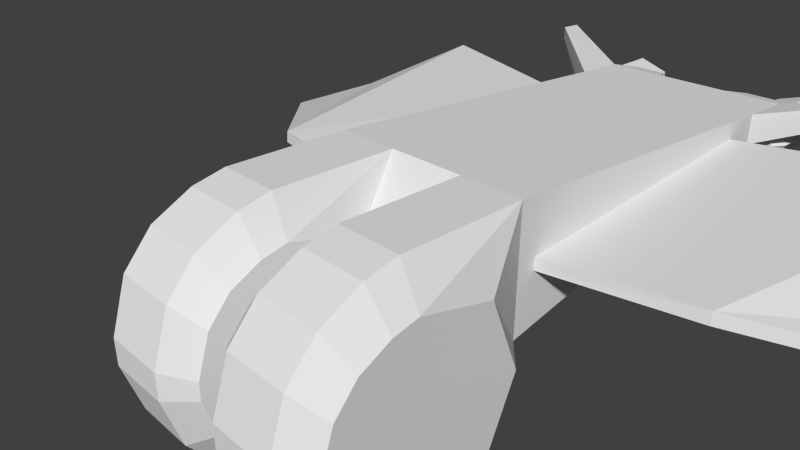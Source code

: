 # Source: andca.blend  (saved by Blender 2.63.0; exported with 4.5.12 LTS)
import bpy
from mathutils import Matrix  # noqa: F401  (used for matrix-valued properties, if any)

bpy.ops.wm.read_factory_settings(use_empty=True)
scene = bpy.context.scene
scene.name = 'Scene'

# ---- collections
col_collection_1 = bpy.data.collections.new('Collection 1'); scene.collection.children.link(col_collection_1)
col_collection_20 = bpy.data.collections.new('Collection 20'); scene.collection.children.link(col_collection_20)
col_collection_20.hide_render = True
col_collection_20.hide_viewport = True

# ---- materials (node trees are filled in below, after node groups)
mat_material = bpy.data.materials.new('Material')
mat_material.alpha_threshold = 0.0
mat_material.use_transparent_shadow = False
mat_material.roughness = 0.5
mat_material.line_color = (0.0, 0.0, 0.0, 1.0)

# ---- material node trees

# ---- world
world_world = bpy.data.worlds.new('World'); scene.world = world_world
world_world.color = (0.05088, 0.05088, 0.05088)
world_world.use_sun_shadow = False
world_world.sun_shadow_jitter_overblur = 0.0
world_world.cycles.sampling_method = 'NONE'
world_world.cycles.sample_map_resolution = 256

# ---- cameras
cam_camera = bpy.data.cameras.new('Camera')
cam_camera.clip_end = 100.0
cam_camera.lens = 35.0
cam_camera.sensor_width = 32.0
cam_camera.sensor_height = 18.0
cam_camera.ortho_scale = 7.314
cam_camera.dof.focus_distance = 0.0
cam_camera.dof.aperture_fstop = 128.0

# ---- meshes
me_cylinder_001 = bpy.data.meshes.new('Cylinder.001')
me_cylinder_001.from_pydata([(-0.4625, 0.7399, -25.86), (-0.4625, 0.7399, -22.96), (0.4685, 0.0222, -25.86), (0.4685, 0.0222, -22.96), (0.07366, -1.085, -25.86), (0.07366, -1.085, -22.96), (-1.101, -1.052, -25.86), (-1.101, -1.052, -22.96), (-1.433, 0.0762, -25.86), (-1.433, 0.0762, -22.96), (-0.4716, 0.419, -26.32), (0.1605, -0.0683, -26.32), (-0.1076, -0.8201, -26.32), (-0.9054, -0.7974, -26.32), (-1.13, -0.03164, -26.32), (0.1795, -0.06272, -22.5), (-0.4711, 0.4388, -22.5), (-0.09641, -0.8364, -22.5), (-0.9175, -0.8131, -22.5), (-1.149, -0.02498, -22.5), (-7.24, -1.277, -25.86), (-7.24, -1.277, -22.96), (-7.628, -2.387, -25.86), (-7.628, -2.387, -22.96), (-6.692, -3.098, -25.86), (-6.692, -3.098, -22.96), (-5.726, -2.428, -25.86), (-5.726, -2.428, -22.96), (-6.065, -1.302, -25.86), (-6.065, -1.302, -22.96), (-7.057, -1.54, -26.32), (-7.32, -2.294, -26.32), (-6.685, -2.777, -26.32), (-6.029, -2.322, -26.32), (-6.259, -1.558, -26.32), (-7.339, -2.3, -22.5), (-7.069, -1.524, -22.5), (-6.685, -2.797, -22.5), (-6.011, -2.328, -22.5), (-6.247, -1.542, -22.5)], [], [(0, 1, 3, 2), (2, 3, 5, 4), (4, 5, 7, 6), (9, 7, 18, 19), (6, 7, 9, 8), (8, 9, 1, 0), (8, 0, 10, 14), (10, 11, 12, 13, 14), (0, 2, 11, 10), (4, 6, 13, 12), (6, 8, 14, 13), (2, 4, 12, 11), (15, 16, 19, 18, 17), (5, 3, 15, 17), (1, 9, 19, 16), (3, 1, 16, 15), (7, 5, 17, 18), (20, 22, 23, 21), (22, 24, 25, 23), (24, 26, 27, 25), (29, 39, 38, 27), (26, 28, 29, 27), (28, 20, 21, 29), (28, 34, 30, 20), (30, 34, 33, 32, 31), (20, 30, 31, 22), (24, 32, 33, 26), (26, 33, 34, 28), (22, 31, 32, 24), (35, 37, 38, 39, 36), (25, 37, 35, 23), (21, 36, 39, 29), (23, 35, 36, 21), (27, 38, 37, 25)])
_uv = me_cylinder_001.uv_layers.new(name='UVMap')
_uv.uv.foreach_set('vector', [0.6846, 0.004868, 0.9065, 0.004868, 0.9065, 0.09472, 0.6846, 0.09472, 0.6846, 0.004867, 0.9065, 0.004868, 0.9065, 0.09472, 0.6846, 0.09472, 0.6846, 0.004868, 0.9065, 0.004868, 0.9065, 0.09472, 0.6846, 0.09472, 0.9065, 0.09472, 0.9065, 0.004868, 0.9461, 0.0184, 0.9461, 0.08119, 0.6846, 0.004868, 0.9065, 0.004868, 0.9065, 0.09472, 0.6846, 0.09472, 0.6846, 0.004868, 0.9065, 0.004868, 0.9065, 0.09472, 0.6846, 0.09472, 0.6846, 0.004868, 0.6846, 0.09472, 0.6445, 0.0803, 0.6445, 0.01929, 0.9922, 0.1589, 0.946, 0.1922, 0.8999, 0.1585, 0.9178, 0.1044, 0.9748, 0.1046, 0.6846, 0.004868, 0.6846, 0.09472, 0.6445, 0.0803, 0.6445, 0.01929, 0.6846, 0.004868, 0.6846, 0.09472, 0.6445, 0.0803, 0.6445, 0.01929, 0.6846, 0.004868, 0.6846, 0.09472, 0.6445, 0.0803, 0.6445, 0.01929, 0.6846, 0.004867, 0.6846, 0.09472, 0.6445, 0.08029, 0.6445, 0.01929, 0.373, 0.3914, 0.3772, 0.3884, 0.3756, 0.3835, 0.3705, 0.3835, 0.3689, 0.3884, 0.9065, 0.09472, 0.9065, 0.004868, 0.9461, 0.0184, 0.9461, 0.08119, 0.9065, 0.09472, 0.9065, 0.004868, 0.9461, 0.0184, 0.9461, 0.08119, 0.9065, 0.09472, 0.9065, 0.004868, 0.9461, 0.0184, 0.9461, 0.08119, 0.9065, 0.09472, 0.9065, 0.004868, 0.9461, 0.0184, 0.9461, 0.08119, 0.6846, 0.004868, 0.6846, 0.09472, 0.9065, 0.09472, 0.9065, 0.004868, 0.6846, 0.004867, 0.6846, 0.09472, 0.9065, 0.09472, 0.9065, 0.004868, 0.6846, 0.004868, 0.6846, 0.09472, 0.9065, 0.09472, 0.9065, 0.004868, 0.9065, 0.09472, 0.9461, 0.08119, 0.9461, 0.0184, 0.9065, 0.004868, 0.6846, 0.004868, 0.6846, 0.09472, 0.9065, 0.09472, 0.9065, 0.004868, 0.6846, 0.004868, 0.6846, 0.09472, 0.9065, 0.09472, 0.9065, 0.004868, 0.6846, 0.004868, 0.6445, 0.01929, 0.6445, 0.0803, 0.6846, 0.09472, 0.9922, 0.1589, 0.9748, 0.1046, 0.9178, 0.1044, 0.8999, 0.1585, 0.946, 0.1922, 0.6846, 0.004868, 0.6445, 0.01929, 0.6445, 0.0803, 0.6846, 0.09472, 0.6846, 0.004868, 0.6445, 0.01929, 0.6445, 0.0803, 0.6846, 0.09472, 0.6846, 0.004868, 0.6445, 0.01929, 0.6445, 0.0803, 0.6846, 0.09472, 0.6846, 0.004867, 0.6445, 0.01929, 0.6445, 0.08029, 0.6846, 0.09472, 0.373, 0.3914, 0.3689, 0.3884, 0.3705, 0.3835, 0.3756, 0.3835, 0.3772, 0.3884, 0.9065, 0.09472, 0.9461, 0.08119, 0.9461, 0.0184, 0.9065, 0.004868, 0.9065, 0.09472, 0.9461, 0.08119, 0.9461, 0.0184, 0.9065, 0.004868, 0.9065, 0.09472, 0.9461, 0.08119, 0.9461, 0.0184, 0.9065, 0.004868, 0.9065, 0.09472, 0.9461, 0.08119, 0.9461, 0.0184, 0.9065, 0.004868])
me_cylinder_001.use_remesh_preserve_volume = False
me_cylinder_001.use_remesh_preserve_attributes = False
me_cylinder_001.use_mirror_vertex_groups = False
me_cylinder_001.update()
me_cube = bpy.data.meshes.new('Cube')
me_cube.from_pydata([(1.636, -1.0, 1.0), (0.625, -1.0, 1.0), (1.636, -1.51, 0.8824), (0.625, -1.51, 0.8824), (1.636, -2.124, 0.5558), (0.625, -2.124, 0.5558), (1.636, -2.568, 0.03317), (0.625, -2.568, 0.03317), (0.625, -2.829, -1.0), (1.636, -2.829, -0.7899), (0.625, -2.829, -0.7899), (1.636, -2.124, -2.556), (0.625, -2.124, -2.556), (1.636, -2.568, -2.033), (0.625, -2.568, -2.033), (1.636, -2.829, -1.21), (0.625, -2.829, -1.21), (0.1939, 0.5427, -0.9997), (0.1939, -1.125, 0.4888), (0.1939, -1.508, 0.4002), (0.1939, -2.502, -0.8591), (0.625, 1.0, -1.0), (0.625, 0.2945, -2.595), (0.625, 6.775, 0.6734), (0.625, 6.775, 0.1602), (0.1939, -1.125, -1.0), (0.1939, -1.508, -2.4), (0.1939, -1.971, -1.0), (0.1939, -2.502, -1.0), (0.1939, -2.502, -1.141), (0.625, 1.0, 1.0), (0.1939, 0.04624, 0.2014), (0.1939, -1.971, 0.1543), (0.1939, -2.305, -0.2393), (0.625, -1.0, -3.0), (0.625, -1.51, -2.882), (0.1939, 0.1116, -2.005), (0.1939, -1.125, -2.489), (0.1939, -1.508, -1.0), (0.1939, -1.971, -2.154), (0.1939, -2.305, -1.0), (0.1939, -2.305, -1.761), (0.625, 7.734, 0.6298), (0.625, 7.734, 0.1602), (0.8444, 8.198, 0.5279), (0.8444, 8.198, 0.2621), (1.636, -2.829, -1.0), (2.067, 0.5427, -0.9997), (2.067, -1.125, 0.4888), (2.067, -1.508, 0.4002), (2.067, -2.502, -0.8591), (1.636, 1.0, -1.0), (1.636, 0.2945, -2.595), (1.636, 6.775, 0.6734), (1.636, 6.775, 0.1602), (2.067, -1.125, -1.0), (2.067, -1.508, -2.4), (2.067, -1.971, -1.0), (2.067, -2.502, -1.0), (2.067, -2.502, -1.141), (1.636, 1.0, 1.0), (2.067, 0.04624, 0.2014), (2.067, -1.971, 0.1543), (2.067, -2.305, -0.2393), (1.636, -1.0, -3.0), (1.636, -1.51, -2.882), (2.067, 0.1116, -2.005), (2.067, -1.125, -2.489), (2.067, -1.508, -1.0), (2.067, -1.971, -2.154), (2.067, -2.305, -1.0), (2.067, -2.305, -1.761), (1.536, 1.304, 0.1027), (7.554, 6.702, -1.038), (7.554, 6.717, -0.8765), (3.886, 1.611, 0.214), (7.554, 4.645, -0.8765), (7.554, 4.63, -1.038), (3.886, 1.596, 0.02417), (1.636, 7.734, 0.6298), (1.636, 7.734, 0.1602), (3.349, 8.825, 0.9033), (3.349, 8.825, 0.7016), (3.349, 8.413, 0.922), (3.349, 8.413, 0.7016), (1.417, 8.198, 0.5279), (1.417, 8.198, 0.2621), (5.134, 7.246, 0.2356), (5.134, 7.263, 0.4135), (1.51, 6.086, 0.2356), (1.51, 6.103, 0.4135), (1.536, 1.304, -0.08909), (-1.536, 1.304, -0.08909), (-1.51, 6.103, 0.4135), (-1.51, 6.086, 0.2356), (-5.134, 7.263, 0.4135), (-5.134, 7.246, 0.2356), (-1.417, 8.198, 0.2621), (-1.417, 8.198, 0.5279), (-3.349, 8.413, 0.7016), (-3.349, 8.413, 0.922), (-3.349, 8.825, 0.7016), (-3.349, 8.825, 0.9033), (-1.636, 7.734, 0.1602), (-1.636, 7.734, 0.6298), (-3.886, 1.596, 0.02417), (-7.554, 4.63, -1.038), (-7.554, 4.645, -0.8765), (-3.886, 1.611, 0.214), (-7.554, 6.717, -0.8765), (-7.554, 6.702, -1.038), (-1.536, 1.304, 0.1027), (-2.067, -2.305, -1.761), (-2.067, -2.305, -1.0), (-2.067, -1.971, -2.154), (-2.067, -1.508, -1.0), (-2.067, -1.125, -2.489), (-2.067, 0.1116, -2.005), (-1.636, -1.51, -2.882), (-1.636, -1.0, -3.0), (-2.067, -2.305, -0.2393), (-2.067, -1.971, 0.1543), (-2.067, 0.04624, 0.2014), (-1.636, 1.0, 1.0), (-2.067, -2.502, -1.141), (-2.067, -2.502, -1.0), (-2.067, -1.971, -1.0), (-2.067, -1.508, -2.4), (-2.067, -1.125, -1.0), (-1.636, 6.775, 0.1602), (-1.636, 6.775, 0.6734), (-1.636, 0.2945, -2.595), (-1.636, 1.0, -1.0), (-2.067, -2.502, -0.8591), (-2.067, -1.508, 0.4002), (-2.067, -1.125, 0.4888), (-2.067, 0.5427, -0.9997), (-1.636, -2.829, -1.0), (-0.8444, 8.198, 0.2621), (-0.8444, 8.198, 0.5279), (-0.625, 7.734, 0.1602), (-0.625, 7.734, 0.6298), (-0.1939, -2.305, -1.761), (-0.1939, -2.305, -1.0), (-0.1939, -1.971, -2.154), (-0.1939, -1.508, -1.0), (-0.1939, -1.125, -2.489), (-0.1939, 0.1116, -2.005), (-0.625, -1.51, -2.882), (-0.625, -1.0, -3.0), (-0.1939, -2.305, -0.2393), (-0.1939, -1.971, 0.1543), (-0.1939, 0.04624, 0.2014), (-0.625, 1.0, 1.0), (-0.1939, -2.502, -1.141), (-0.1939, -2.502, -1.0), (-0.1939, -1.971, -1.0), (-0.625, -2.568, 0.03317), (-1.636, -2.568, 0.03317), (-0.1939, -1.508, -2.4), (-0.1939, -1.125, -1.0), (-0.625, 6.775, 0.1602), (-0.625, 6.775, 0.6734), (-0.625, 0.2945, -2.595), (-0.625, 1.0, -1.0), (-0.1939, -2.502, -0.8591), (-0.1939, -1.508, 0.4002), (-0.1939, -1.125, 0.4888), (-0.1939, 0.5427, -0.9997), (-0.625, -2.829, -1.21), (-1.636, -2.829, -1.21), (-0.625, -2.568, -2.033), (-1.636, -2.568, -2.033), (-0.625, -2.124, -2.556), (-1.636, -2.124, -2.556), (-0.625, -2.829, -0.7899), (-0.625, -2.124, 0.5558), (-1.636, -2.124, 0.5558), (-0.625, -1.51, 0.8824), (-1.636, -1.51, 0.8824), (-0.625, -1.0, 1.0), (-1.636, -1.0, 1.0), (-1.636, -2.829, -0.7899), (-0.625, -2.829, -1.0)], [], [(60, 30, 1, 0), (21, 30, 23, 24), (0, 1, 3, 2), (2, 3, 5, 4), (6, 7, 10, 9), (4, 5, 7, 6), (46, 9, 10, 8), (52, 64, 34, 22), (51, 21, 24, 54), (52, 22, 21, 51), (64, 65, 35, 34), (30, 60, 53, 23), (65, 11, 12, 35), (13, 15, 16, 14), (11, 13, 14, 12), (46, 8, 16, 15), (23, 53, 79, 42), (1, 18, 19, 3), (21, 17, 31, 30), (30, 31, 18, 1), (5, 32, 33, 7), (3, 19, 32, 5), (7, 33, 20, 10), (34, 35, 26, 37), (21, 22, 36, 17), (22, 34, 37, 36), (12, 14, 41, 39), (17, 36, 37, 25), (25, 37, 26, 38), (38, 26, 39, 27), (27, 39, 41, 40), (40, 41, 29, 28), (16, 8, 28, 29), (35, 12, 39, 26), (14, 16, 29, 41), (54, 24, 43, 80), (85, 86, 45, 44), (42, 79, 85, 44), (42, 44, 45, 43), (43, 45, 86, 80), (51, 54, 53, 60), (0, 2, 49, 48), (51, 60, 61, 47), (60, 0, 48, 61), (4, 6, 63, 62), (2, 4, 62, 49), (6, 9, 50, 63), (64, 67, 56, 65), (51, 47, 66, 52), (52, 66, 67, 64), (11, 69, 71, 13), (47, 55, 67, 66), (55, 68, 56, 67), (68, 57, 69, 56), (57, 70, 71, 69), (70, 58, 59, 71), (15, 59, 58, 46), (65, 56, 69, 11), (13, 71, 59, 15), (89, 90, 88, 87), (87, 88, 74, 73), (76, 75, 78, 77), (73, 74, 76, 77), (79, 80, 86, 85), (83, 84, 82, 81), (53, 54, 84, 83), (79, 53, 83, 81), (80, 79, 81, 82), (54, 80, 82, 84), (75, 88, 90, 72), (74, 88, 75, 76), (17, 25, 18, 31), (25, 38, 19, 18), (38, 27, 32, 19), (27, 40, 33, 32), (40, 28, 20, 33), (10, 20, 28, 8), (47, 61, 48, 55), (55, 48, 49, 68), (68, 49, 62, 57), (57, 62, 63, 70), (70, 63, 50, 58), (9, 46, 58, 50), (91, 78, 75, 72), (78, 91, 89, 87), (73, 77, 78, 87), (110, 96, 105, 106), (105, 96, 94, 92), (92, 111, 108, 105), (182, 133, 125, 137), (113, 125, 133, 120), (126, 113, 120, 121), (115, 126, 121, 134), (128, 115, 134, 135), (136, 128, 135, 122), (175, 183, 155, 165), (143, 150, 165, 155), (156, 151, 150, 143), (145, 166, 151, 156), (160, 167, 166, 145), (168, 152, 167, 160), (109, 107, 108, 95), (108, 111, 93, 95), (129, 99, 101, 103), (103, 101, 102, 104), (104, 102, 100, 130), (130, 100, 99, 129), (100, 102, 101, 99), (104, 98, 97, 103), (110, 106, 107, 109), (107, 106, 105, 108), (96, 110, 109, 95), (94, 96, 95, 93), (172, 170, 124, 112), (118, 174, 114, 127), (170, 137, 125, 124), (113, 112, 124, 125), (126, 114, 112, 113), (115, 127, 114, 126), (128, 116, 127, 115), (136, 117, 116, 128), (174, 172, 112, 114), (131, 119, 116, 117), (132, 131, 117, 136), (119, 118, 127, 116), (158, 120, 133, 182), (179, 134, 121, 177), (177, 121, 120, 158), (123, 122, 135, 181), (132, 136, 122, 123), (181, 135, 134, 179), (132, 123, 130, 129), (140, 103, 97, 138), (141, 140, 138, 139), (141, 139, 98, 104), (98, 139, 138, 97), (129, 103, 140, 161), (171, 142, 154, 169), (148, 159, 144, 173), (169, 154, 155, 183), (143, 155, 154, 142), (156, 143, 142, 144), (145, 156, 144, 159), (160, 145, 159, 146), (168, 160, 146, 147), (173, 144, 142, 171), (163, 147, 146, 149), (164, 168, 147, 163), (149, 146, 159, 148), (157, 175, 165, 150), (178, 176, 151, 166), (176, 157, 150, 151), (153, 180, 167, 152), (164, 153, 152, 168), (180, 178, 166, 167), (123, 181, 180, 153), (158, 182, 175, 157), (179, 177, 176, 178), (181, 179, 178, 180), (164, 161, 162, 153), (162, 141, 104, 130), (137, 170, 169, 183), (174, 173, 171, 172), (172, 171, 169, 170), (118, 148, 173, 174), (153, 162, 130, 123), (119, 149, 148, 118), (131, 132, 164, 163), (132, 129, 161, 164), (131, 163, 149, 119), (137, 183, 175, 182), (177, 158, 157, 176), (23, 162, 153, 30), (31, 30, 153, 152), (42, 141, 162, 23)])
_uv = me_cube.uv_layers.new(name='UVMap')
_uv.uv.foreach_set('vector', [0.1128, 0.7891, 0.2194, 0.7891, 0.2194, 0.9999, 0.1128, 0.9999, 0.4336, 0.776, 0.2252, 0.7879, 0.225, 0.1843, 0.2785, 0.1812, 0.1117, 1.0, 3.341e-05, 1.0, 3.347e-05, 0.9422, 0.1117, 0.9422, 0.1117, 0.9422, 3.347e-05, 0.9422, 3.352e-05, 0.8654, 0.1117, 0.8654, 0.1117, 0.7897, 3.355e-05, 0.7897, 3.356e-05, 0.6944, 0.1117, 0.6944, 0.1117, 0.8654, 3.352e-05, 0.8654, 3.355e-05, 0.7897, 0.1117, 0.7897, 0.1117, 0.6712, 0.1117, 0.6944, 3.356e-05, 0.6944, 3.358e-05, 0.6712, 0.1117, 0.1926, 0.1117, 0.3424, 3.366e-05, 0.3424, 3.356e-05, 0.1926, 0.9994, 0.8965, 0.9994, 0.9996, 0.3989, 0.9996, 0.3989, 0.8965, 0.1117, 0.1926, 3.356e-05, 0.1926, 3.343e-05, 3.341e-05, 0.1117, 3.341e-05, 0.1117, 0.3424, 0.1117, 0.4001, 3.369e-05, 0.4001, 3.366e-05, 0.3424, 0.2194, 0.7891, 0.1128, 0.7891, 0.1128, 0.1793, 0.2194, 0.1793, 0.1117, 0.4001, 0.1117, 0.4769, 3.359e-05, 0.4769, 3.369e-05, 0.4001, 0.1117, 0.5526, 0.1117, 0.648, 3.357e-05, 0.648, 3.359e-05, 0.5526, 0.1117, 0.4769, 0.1117, 0.5526, 3.359e-05, 0.5526, 3.359e-05, 0.4769, 0.1117, 0.6712, 3.358e-05, 0.6712, 3.357e-05, 0.648, 0.1117, 0.648, 0.2194, 0.1793, 0.1128, 0.1793, 0.1128, 0.07809, 0.2194, 0.07809, 0.8379, 0.5052, 0.8174, 0.5559, 0.7858, 0.555, 0.7959, 0.504, 0.4336, 0.776, 0.4403, 0.8413, 0.3146, 0.8922, 0.2252, 0.7879, 0.9959, 0.5348, 0.9072, 0.5924, 0.8174, 0.5559, 0.8379, 0.5052, 0.7408, 0.5129, 0.7442, 0.5616, 0.7063, 0.5785, 0.6904, 0.5352, 0.7959, 0.504, 0.7858, 0.555, 0.7442, 0.5616, 0.7408, 0.5129, 0.6904, 0.5352, 0.7063, 0.5785, 0.6654, 0.611, 0.6361, 0.5784, 0.7985, 0.888, 0.7564, 0.88, 0.7575, 0.8269, 0.7892, 0.833, 0.9985, 0.7541, 0.9072, 0.8642, 0.8941, 0.8038, 0.9509, 0.7343, 0.9072, 0.8642, 0.7985, 0.888, 0.7892, 0.833, 0.8941, 0.8038, 0.7033, 0.8589, 0.6581, 0.8255, 0.6835, 0.7859, 0.7176, 0.8111, 0.938, 0.6938, 0.8988, 0.6025, 0.7866, 0.5586, 0.7866, 0.6938, 0.7866, 0.6938, 0.7866, 0.5586, 0.7517, 0.5667, 0.7517, 0.6938, 0.7517, 0.6938, 0.7517, 0.5667, 0.7098, 0.589, 0.7098, 0.6938, 0.7098, 0.6938, 0.7098, 0.589, 0.6794, 0.6247, 0.6794, 0.6938, 0.6794, 0.6938, 0.6794, 0.6247, 0.6615, 0.681, 0.6615, 0.6938, 0.6135, 0.7704, 0.6054, 0.7552, 0.6445, 0.7343, 0.65, 0.7444, 0.7564, 0.88, 0.7033, 0.8589, 0.7176, 0.8111, 0.7575, 0.8269, 0.6581, 0.8255, 0.6135, 0.7704, 0.65, 0.7444, 0.6835, 0.7859, 0.3989, 0.8965, 0.3989, 0.9996, 0.3011, 0.9996, 0.3011, 0.8965, 0.136, 0.02803, 0.136, 1.266e-05, 0.1963, 1.287e-05, 0.1963, 0.02803, 0.2194, 0.07809, 0.1128, 0.07809, 0.136, 0.02803, 0.1963, 0.02803, 0.2257, 0.1805, 0.2339, 0.1264, 0.2617, 0.1252, 0.2748, 0.1783, 0.3011, 0.9996, 0.2527, 0.9773, 0.2527, 0.9189, 0.3011, 0.8965, 0.4336, 0.776, 0.2785, 0.1812, 0.225, 0.1843, 0.2252, 0.7879, 0.8379, 0.5052, 0.7959, 0.504, 0.7858, 0.555, 0.8174, 0.5559, 0.4336, 0.776, 0.2252, 0.7879, 0.3146, 0.8922, 0.4403, 0.8413, 0.9959, 0.5348, 0.8379, 0.5052, 0.8174, 0.5559, 0.9072, 0.5924, 0.7408, 0.5129, 0.6904, 0.5352, 0.7063, 0.5785, 0.7442, 0.5616, 0.7959, 0.504, 0.7408, 0.5129, 0.7442, 0.5616, 0.7858, 0.555, 0.6904, 0.5352, 0.6361, 0.5784, 0.6654, 0.611, 0.7063, 0.5785, 0.7985, 0.888, 0.7892, 0.833, 0.7575, 0.8269, 0.7564, 0.88, 0.9985, 0.7541, 0.9509, 0.7343, 0.8941, 0.8038, 0.9072, 0.8642, 0.9072, 0.8642, 0.8941, 0.8038, 0.7892, 0.833, 0.7985, 0.888, 0.7033, 0.8589, 0.7176, 0.8111, 0.6835, 0.7859, 0.6581, 0.8255, 0.938, 0.6933, 0.7866, 0.6932, 0.7866, 0.5581, 0.8988, 0.602, 0.7866, 0.6932, 0.7517, 0.6932, 0.7517, 0.5661, 0.7866, 0.5581, 0.7517, 0.6932, 0.7098, 0.6932, 0.7098, 0.5885, 0.7517, 0.5661, 0.7098, 0.6932, 0.6794, 0.6932, 0.6794, 0.6242, 0.7098, 0.5885, 0.6794, 0.6932, 0.6615, 0.6932, 0.6615, 0.6805, 0.6794, 0.6242, 0.6135, 0.7704, 0.65, 0.7444, 0.6445, 0.7343, 0.6054, 0.7552, 0.7564, 0.88, 0.7575, 0.8269, 0.7176, 0.8111, 0.7033, 0.8589, 0.6581, 0.8255, 0.6835, 0.7859, 0.65, 0.7444, 0.6135, 0.7704, 0.2297, 0.7501, 0.2125, 0.7501, 0.2125, 0.7501, 0.2297, 0.7501, 0.2297, 0.7501, 0.2125, 0.7501, 0.2125, 0.7501, 0.2297, 0.7501, 0.2125, 0.7501, 0.2125, 0.7673, 0.2297, 0.7673, 0.2297, 0.7501, 0.2297, 0.7501, 0.2125, 0.7501, 0.2125, 0.7501, 0.2297, 0.7501, 0.2257, 0.1805, 0.2748, 0.1783, 0.2617, 0.1252, 0.2339, 0.1264, 0.6518, 0.891, 0.6393, 0.8765, 0.6664, 0.8532, 0.6778, 0.8664, 0.4288, 0.8515, 0.4187, 0.896, 0.6345, 0.896, 0.6388, 0.8769, 0.494, 0.7966, 0.4288, 0.8515, 0.6388, 0.8769, 0.6668, 0.8533, 0.5016, 0.7556, 0.494, 0.7966, 0.6668, 0.8533, 0.6701, 0.8357, 0.43, 0.8514, 0.493, 0.7971, 0.6664, 0.8532, 0.6393, 0.8765, 0.4733, 0.01198, 0.7336, 0.5122, 0.3634, 0.4949, 0.2441, 0.04203, 0.9733, 0.3831, 0.7336, 0.5122, 0.4733, 0.01198, 0.9142, 0.1902, 0.938, 0.6938, 0.7866, 0.6938, 0.7866, 0.829, 0.8929, 0.8029, 0.7866, 0.6938, 0.7517, 0.6938, 0.7517, 0.8209, 0.7866, 0.829, 0.7517, 0.6938, 0.7098, 0.6938, 0.7098, 0.7986, 0.7517, 0.8209, 0.7098, 0.6938, 0.6794, 0.6938, 0.6794, 0.7629, 0.7098, 0.7986, 0.6794, 0.6938, 0.6615, 0.6938, 0.6615, 0.7066, 0.6794, 0.7629, 0.6361, 0.5784, 0.6654, 0.611, 0.6581, 0.6196, 0.6251, 0.5912, 0.938, 0.6933, 0.8929, 0.8023, 0.7866, 0.8284, 0.7866, 0.6933, 0.7866, 0.6933, 0.7866, 0.8284, 0.7517, 0.8204, 0.7517, 0.6933, 0.7517, 0.6933, 0.7517, 0.8204, 0.7098, 0.7981, 0.7098, 0.6933, 0.7098, 0.6933, 0.7098, 0.7981, 0.6794, 0.7623, 0.6794, 0.6933, 0.6794, 0.6933, 0.6794, 0.7623, 0.6615, 0.7061, 0.6615, 0.6933, 0.6361, 0.5784, 0.6251, 0.5912, 0.6581, 0.6196, 0.6654, 0.611, 0.2125, 0.7501, 0.2125, 0.7673, 0.2297, 0.7673, 0.2297, 0.7501, 0.4733, 0.01198, 0.2441, 0.04203, 0.3634, 0.4949, 0.7336, 0.5122, 0.9733, 0.3831, 0.9142, 0.1902, 0.4733, 0.01198, 0.7336, 0.5122, 0.9733, 0.3831, 0.7336, 0.5122, 0.4733, 0.01198, 0.9142, 0.1902, 0.4733, 0.01198, 0.7336, 0.5122, 0.3634, 0.4949, 0.2441, 0.04203, 0.2125, 0.7501, 0.2297, 0.7501, 0.2297, 0.7673, 0.2125, 0.7673, 0.6361, 0.5784, 0.6654, 0.611, 0.6581, 0.6196, 0.6251, 0.5912, 0.6794, 0.6933, 0.6615, 0.6933, 0.6615, 0.7061, 0.6794, 0.7623, 0.7098, 0.6933, 0.6794, 0.6933, 0.6794, 0.7623, 0.7098, 0.7981, 0.7517, 0.6933, 0.7098, 0.6933, 0.7098, 0.7981, 0.7517, 0.8204, 0.7866, 0.6933, 0.7517, 0.6933, 0.7517, 0.8204, 0.7866, 0.8284, 0.938, 0.6933, 0.7866, 0.6933, 0.7866, 0.8284, 0.8929, 0.8023, 0.6361, 0.5784, 0.6251, 0.5912, 0.6581, 0.6196, 0.6654, 0.611, 0.6794, 0.6938, 0.6794, 0.7629, 0.6615, 0.7066, 0.6615, 0.6938, 0.7098, 0.6938, 0.7098, 0.7986, 0.6794, 0.7629, 0.6794, 0.6938, 0.7517, 0.6938, 0.7517, 0.8209, 0.7098, 0.7986, 0.7098, 0.6938, 0.7866, 0.6938, 0.7866, 0.829, 0.7517, 0.8209, 0.7517, 0.6938, 0.938, 0.6938, 0.8929, 0.8029, 0.7866, 0.829, 0.7866, 0.6938, 0.9733, 0.3831, 0.9142, 0.1902, 0.4733, 0.01198, 0.7336, 0.5122, 0.4733, 0.01198, 0.2441, 0.04203, 0.3634, 0.4949, 0.7336, 0.5122, 0.43, 0.8514, 0.6393, 0.8765, 0.6664, 0.8532, 0.493, 0.7971, 0.5016, 0.7556, 0.6701, 0.8357, 0.6668, 0.8533, 0.494, 0.7966, 0.494, 0.7966, 0.6668, 0.8533, 0.6388, 0.8769, 0.4288, 0.8515, 0.4288, 0.8515, 0.6388, 0.8769, 0.6345, 0.896, 0.4187, 0.896, 0.6518, 0.891, 0.6778, 0.8664, 0.6664, 0.8532, 0.6393, 0.8765, 0.2257, 0.1805, 0.2339, 0.1264, 0.2617, 0.1252, 0.2748, 0.1783, 0.2297, 0.7501, 0.2297, 0.7501, 0.2125, 0.7501, 0.2125, 0.7501, 0.2125, 0.7501, 0.2297, 0.7501, 0.2297, 0.7673, 0.2125, 0.7673, 0.2297, 0.7501, 0.2297, 0.7501, 0.2125, 0.7501, 0.2125, 0.7501, 0.2297, 0.7501, 0.2297, 0.7501, 0.2125, 0.7501, 0.2125, 0.7501, 0.6581, 0.8255, 0.6135, 0.7704, 0.65, 0.7444, 0.6835, 0.7859, 0.7564, 0.88, 0.7033, 0.8589, 0.7176, 0.8111, 0.7575, 0.8269, 0.6135, 0.7704, 0.6054, 0.7552, 0.6445, 0.7343, 0.65, 0.7444, 0.6794, 0.6932, 0.6794, 0.6242, 0.6615, 0.6805, 0.6615, 0.6932, 0.7098, 0.6932, 0.7098, 0.5885, 0.6794, 0.6242, 0.6794, 0.6932, 0.7517, 0.6932, 0.7517, 0.5661, 0.7098, 0.5885, 0.7098, 0.6932, 0.7866, 0.6932, 0.7866, 0.5581, 0.7517, 0.5661, 0.7517, 0.6932, 0.938, 0.6933, 0.8988, 0.602, 0.7866, 0.5581, 0.7866, 0.6932, 0.7033, 0.8589, 0.6581, 0.8255, 0.6835, 0.7859, 0.7176, 0.8111, 0.9072, 0.8642, 0.7985, 0.888, 0.7892, 0.833, 0.8941, 0.8038, 0.9985, 0.7541, 0.9072, 0.8642, 0.8941, 0.8038, 0.9509, 0.7343, 0.7985, 0.888, 0.7564, 0.88, 0.7575, 0.8269, 0.7892, 0.833, 0.6904, 0.5352, 0.7063, 0.5785, 0.6654, 0.611, 0.6361, 0.5784, 0.7959, 0.504, 0.7858, 0.555, 0.7442, 0.5616, 0.7408, 0.5129, 0.7408, 0.5129, 0.7442, 0.5616, 0.7063, 0.5785, 0.6904, 0.5352, 0.9959, 0.5348, 0.9072, 0.5924, 0.8174, 0.5559, 0.8379, 0.5052, 0.4336, 0.776, 0.4403, 0.8413, 0.3146, 0.8922, 0.2252, 0.7879, 0.8379, 0.5052, 0.8174, 0.5559, 0.7858, 0.555, 0.7959, 0.504, 0.4336, 0.776, 0.2252, 0.7879, 0.225, 0.1843, 0.2785, 0.1812, 0.3011, 0.9996, 0.3011, 0.8965, 0.2527, 0.9189, 0.2527, 0.9773, 0.2257, 0.1805, 0.2748, 0.1783, 0.2617, 0.1252, 0.2339, 0.1264, 0.2194, 0.07809, 0.1963, 0.02803, 0.136, 0.02803, 0.1128, 0.07809, 0.136, 0.02803, 0.1963, 0.02803, 0.1963, 1.287e-05, 0.136, 1.266e-05, 0.3989, 0.8965, 0.3011, 0.8965, 0.3011, 0.9996, 0.3989, 0.9996, 0.6581, 0.8255, 0.6835, 0.7859, 0.65, 0.7444, 0.6135, 0.7704, 0.7564, 0.88, 0.7575, 0.8269, 0.7176, 0.8111, 0.7033, 0.8589, 0.6135, 0.7704, 0.65, 0.7444, 0.6445, 0.7343, 0.6054, 0.7552, 0.6794, 0.6938, 0.6615, 0.6938, 0.6615, 0.681, 0.6794, 0.6247, 0.7098, 0.6938, 0.6794, 0.6938, 0.6794, 0.6247, 0.7098, 0.589, 0.7517, 0.6938, 0.7098, 0.6938, 0.7098, 0.589, 0.7517, 0.5667, 0.7866, 0.6938, 0.7517, 0.6938, 0.7517, 0.5667, 0.7866, 0.5586, 0.938, 0.6938, 0.7866, 0.6938, 0.7866, 0.5586, 0.8988, 0.6025, 0.7033, 0.8589, 0.7176, 0.8111, 0.6835, 0.7859, 0.6581, 0.8255, 0.9072, 0.8642, 0.8941, 0.8038, 0.7892, 0.833, 0.7985, 0.888, 0.9985, 0.7541, 0.9509, 0.7343, 0.8941, 0.8038, 0.9072, 0.8642, 0.7985, 0.888, 0.7892, 0.833, 0.7575, 0.8269, 0.7564, 0.88, 0.6904, 0.5352, 0.6361, 0.5784, 0.6654, 0.611, 0.7063, 0.5785, 0.7959, 0.504, 0.7408, 0.5129, 0.7442, 0.5616, 0.7858, 0.555, 0.7408, 0.5129, 0.6904, 0.5352, 0.7063, 0.5785, 0.7442, 0.5616, 0.9959, 0.5348, 0.8379, 0.5052, 0.8174, 0.5559, 0.9072, 0.5924, 0.4336, 0.776, 0.2252, 0.7879, 0.3146, 0.8922, 0.4403, 0.8413, 0.8379, 0.5052, 0.7959, 0.504, 0.7858, 0.555, 0.8174, 0.5559, 0.1128, 0.7891, 0.1128, 0.9999, 0.2194, 0.9999, 0.2194, 0.7891, 0.1117, 0.7897, 0.1117, 0.6944, 3.356e-05, 0.6944, 3.355e-05, 0.7897, 0.1117, 0.9422, 0.1117, 0.8654, 3.352e-05, 0.8654, 3.347e-05, 0.9422, 0.1117, 1.0, 0.1117, 0.9422, 3.347e-05, 0.9422, 3.341e-05, 1.0, 0.4336, 0.776, 0.2785, 0.1812, 0.225, 0.1843, 0.2252, 0.7879, 0.2194, 0.1793, 0.2194, 0.07809, 0.1128, 0.07809, 0.1128, 0.1793, 0.1117, 0.6712, 0.1117, 0.648, 3.357e-05, 0.648, 3.358e-05, 0.6712, 0.1117, 0.4769, 3.359e-05, 0.4769, 3.359e-05, 0.5526, 0.1117, 0.5526, 0.1117, 0.5526, 3.359e-05, 0.5526, 3.357e-05, 0.648, 0.1117, 0.648, 0.1117, 0.4001, 3.369e-05, 0.4001, 3.359e-05, 0.4769, 0.1117, 0.4769, 0.2194, 0.7891, 0.2194, 0.1793, 0.1128, 0.1793, 0.1128, 0.7891, 0.1117, 0.3424, 3.366e-05, 0.3424, 3.369e-05, 0.4001, 0.1117, 0.4001, 0.1117, 0.1926, 0.1117, 3.341e-05, 3.343e-05, 3.341e-05, 3.356e-05, 0.1926, 0.9994, 0.8965, 0.3989, 0.8965, 0.3989, 0.9996, 0.9994, 0.9996, 0.1117, 0.1926, 3.356e-05, 0.1926, 3.366e-05, 0.3424, 0.1117, 0.3424, 0.1117, 0.6712, 3.358e-05, 0.6712, 3.356e-05, 0.6944, 0.1117, 0.6944, 0.1117, 0.8654, 0.1117, 0.7897, 3.355e-05, 0.7897, 3.352e-05, 0.8654, 0.3865, 0.5689, 0.4239, 0.5195, 0.6528, 0.6926, 0.6154, 0.742, 0.504, 0.635, 0.5724, 0.661, 0.5279, 0.7143, 0.4902, 0.6516, 0.6487, 0.6893, 0.6119, 0.7386, 0.5741, 0.7103, 0.6109, 0.661])
me_cube.materials.append(mat_material)
me_cube.use_remesh_preserve_volume = False
me_cube.use_remesh_preserve_attributes = False
me_cube.use_mirror_vertex_groups = False
me_cube.update()
me_cylinder = bpy.data.meshes.new('Cylinder')
me_cylinder.from_pydata([(0.6321, -0.6218, -2.122), (-0.6234, -0.6218, -2.122), (0.6321, 0.6337, -2.122), (-0.6234, 0.6337, -2.122), (0.6321, -0.6218, -2.453), (-0.6234, -0.6218, -2.453), (0.6321, 0.6337, -2.453), (-0.6234, 0.6337, -2.453), (0.3367, -5.511, -2.455), (-0.3275, -5.511, -2.455), (0.3367, 1.509, -2.455), (-0.3275, 1.509, -2.455), (0.3367, -5.511, -3.119), (-0.3275, -5.511, -3.119), (0.3367, 1.509, -3.119), (-0.3275, 1.509, -3.119)], [], [(2, 6, 7, 3), (6, 4, 5, 7), (4, 0, 1, 5), (2, 0, 4, 6), (7, 5, 1, 3), (8, 10, 11, 9), (10, 14, 15, 11), (14, 12, 13, 15), (12, 8, 9, 13), (10, 8, 12, 14), (15, 13, 9, 11)])
_uv = me_cylinder.uv_layers.new(name='UVMap')
_uv.uv.foreach_set('vector', [0.3913, 0.4967, 0.4369, 0.4967, 0.4369, 0.5423, 0.3913, 0.5423, 0.3913, 0.4967, 0.4369, 0.4967, 0.4369, 0.5423, 0.3913, 0.5423, 0.3913, 0.4967, 0.4369, 0.4967, 0.4369, 0.5423, 0.3913, 0.5423, 0.3913, 0.4967, 0.4369, 0.4967, 0.4369, 0.5423, 0.3913, 0.5423, 0.3913, 0.4967, 0.4369, 0.4967, 0.4369, 0.5423, 0.3913, 0.5423, 0.9607, 0.5241, 0.9607, 0.2567, 0.9984, 0.2567, 0.9984, 0.5241, 0.9605, 0.218, 0.9983, 0.218, 0.9983, 0.2557, 0.9605, 0.2557, 0.9607, 0.5241, 0.9607, 0.2567, 0.9984, 0.2567, 0.9984, 0.5241, 0.9605, 0.218, 0.9983, 0.218, 0.9983, 0.2557, 0.9605, 0.2557, 0.9607, 0.5241, 0.9607, 0.2567, 0.9984, 0.2567, 0.9984, 0.5241, 0.9607, 0.5241, 0.9607, 0.2567, 0.9984, 0.2567, 0.9984, 0.5241])
me_cylinder.use_remesh_preserve_volume = False
me_cylinder.use_remesh_preserve_attributes = False
me_cylinder.use_mirror_vertex_groups = False
me_cylinder.update()

# ---- objects
ob_cylinder_001 = bpy.data.objects.new('Cylinder.001', me_cylinder_001)
ob_cube = bpy.data.objects.new('Cube', me_cube)
ob_camera = bpy.data.objects.new('Camera', cam_camera)
ob_cylinder = bpy.data.objects.new('Cylinder', me_cylinder)

# ---- transforms, parenting, visibility, modifiers, constraints
ob_cylinder_001.location = (1.794, -3.499, 0.127)
ob_cylinder_001.rotation_euler = (1.571, 0.2892, -1.002e-08)
ob_cylinder_001.scale = (0.4761, 0.4761, 0.4761)
ob_cylinder_001.lineart.crease_threshold = 0.0
ob_cube.location = (0.0, 0.0, 0.0)
ob_cube.lock_rotations_4d = False
ob_cube.empty_display_type = 'ARROWS'
ob_cube.lineart.crease_threshold = 0.0
ob_camera.location = (7.481, -6.508, 5.344)
ob_camera.rotation_euler = (1.109, 0.0, 0.8149)
ob_camera.lock_rotations_4d = False
ob_camera.empty_display_type = 'ARROWS'
ob_camera.color = (0.0, 0.0, 0.0, 0.0)
ob_camera.display_type = 'WIRE'
ob_camera.lineart.crease_threshold = 0.0
ob_cylinder.location = (0.01998, -1.003, -1.985)
ob_cylinder.rotation_euler = (-3.423e-08, -2.384e-07, 3.423e-08)
ob_cylinder.scale = (0.4354, 0.4354, 0.4354)
ob_cylinder.lineart.crease_threshold = 0.0

# ---- collection membership
col_collection_1.objects.link(ob_cylinder_001)
col_collection_1.objects.link(ob_cube)
col_collection_1.objects.link(ob_camera)
col_collection_20.objects.link(ob_cylinder)

# ---- scene / render settings (as saved in the file)
scene.camera = ob_camera
scene.frame_start = 1; scene.frame_end = 250; scene.frame_set(2)
scene.render.engine = 'BLENDER_EEVEE_NEXT'
scene.render.resolution_percentage = 50
scene.render.dither_intensity = 0.0
scene.cycles.use_denoising = False
scene.cycles.samples = 10
scene.cycles.sampling_pattern = 'TABULATED_SOBOL'
scene.cycles.light_sampling_threshold = 0.0
scene.cycles.use_adaptive_sampling = False
scene.cycles.use_light_tree = False
scene.cycles.blur_glossy = 0.0
scene.cycles.volume_bounces = 1
scene.cycles.pixel_filter_type = 'GAUSSIAN'
scene.cycles.sample_clamp_indirect = 0.0
scene.view_settings.view_transform = 'Standard'
bpy.context.view_layer.update()

# ---- added for rendering (the .blend has no usable light): sun
light_auto_sun = bpy.data.lights.new('AutoSun', 'SUN')
light_auto_sun.energy = 3.0
light_auto_sun.angle = 0.0523599
ob_auto_sun = bpy.data.objects.new('AutoSun', light_auto_sun)
scene.collection.objects.link(ob_auto_sun)
ob_auto_sun.rotation_euler = (0.872665, 0.174533, 0.523599)
bpy.context.view_layer.update()
